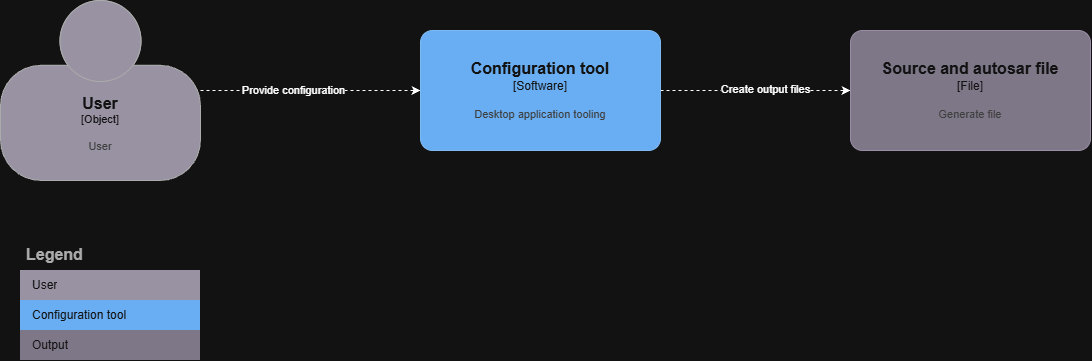

The diagram above was exported from draw.io. Its source (the exported page's mxGraphModel, read from the mxfile embedded in the PNG):
<mxGraphModel dx="1362" dy="792" grid="1" gridSize="10" guides="1" tooltips="1" connect="1" arrows="1" fold="1" page="1" pageScale="1" pageWidth="850" pageHeight="1100" math="0" shadow="0">
  <root>
    <mxCell id="0" />
    <mxCell id="1" parent="0" />
    <mxCell id="QdvuTPtyaV1po8KXWdlH-17" edge="1" parent="1" source="QdvuTPtyaV1po8KXWdlH-1" style="edgeStyle=orthogonalEdgeStyle;rounded=0;orthogonalLoop=1;jettySize=auto;html=1;dashed=1;" target="QdvuTPtyaV1po8KXWdlH-2" value="">
      <mxGeometry relative="1" as="geometry" />
    </mxCell>
    <mxCell id="QdvuTPtyaV1po8KXWdlH-19" connectable="0" parent="QdvuTPtyaV1po8KXWdlH-17" style="edgeLabel;html=1;align=center;verticalAlign=middle;resizable=0;points=[];" value="Provide configuration" vertex="1">
      <mxGeometry relative="1" x="-0.1636" y="1" as="geometry">
        <mxPoint as="offset" />
      </mxGeometry>
    </mxCell>
    <object placeholders="1" c4Name="User" c4Type="Object" c4Description="User" label="&lt;font style=&quot;font-size: 16px&quot;&gt;&lt;b&gt;%c4Name%&lt;/b&gt;&lt;/font&gt;&lt;div&gt;[%c4Type%]&lt;/div&gt;&lt;br&gt;&lt;div&gt;&lt;font style=&quot;font-size: 11px&quot;&gt;&lt;font color=&quot;#cccccc&quot;&gt;%c4Description%&lt;/font&gt;&lt;/div&gt;" id="QdvuTPtyaV1po8KXWdlH-1">
      <mxCell parent="1" style="html=1;fontSize=11;dashed=0;whiteSpace=wrap;fillColor=#6C6477;strokeColor=#4D4D4D;fontColor=#ffffff;shape=mxgraph.c4.person2;align=center;metaEdit=1;points=[[0.5,0,0],[1,0.5,0],[1,0.75,0],[0.75,1,0],[0.5,1,0],[0.25,1,0],[0,0.75,0],[0,0.5,0]];resizable=0;" vertex="1">
        <mxGeometry height="180" width="200" x="40" y="260" as="geometry" />
      </mxCell>
    </object>
    <mxCell id="QdvuTPtyaV1po8KXWdlH-18" edge="1" parent="1" source="QdvuTPtyaV1po8KXWdlH-2" style="edgeStyle=orthogonalEdgeStyle;rounded=0;orthogonalLoop=1;jettySize=auto;html=1;dashed=1;" target="QdvuTPtyaV1po8KXWdlH-16" value="">
      <mxGeometry relative="1" as="geometry" />
    </mxCell>
    <mxCell id="QdvuTPtyaV1po8KXWdlH-20" connectable="0" parent="QdvuTPtyaV1po8KXWdlH-18" style="edgeLabel;html=1;align=center;verticalAlign=middle;resizable=0;points=[];" value="Create output files" vertex="1">
      <mxGeometry relative="1" x="0.0933" y="2" as="geometry">
        <mxPoint as="offset" />
      </mxGeometry>
    </mxCell>
    <object placeholders="1" c4Name="Configuration tool" c4Type="Software" c4Description="Desktop application tooling" label="&lt;font style=&quot;font-size: 16px&quot;&gt;&lt;b&gt;%c4Name%&lt;/b&gt;&lt;/font&gt;&lt;div&gt;[%c4Type%]&lt;/div&gt;&lt;br&gt;&lt;div&gt;&lt;font style=&quot;font-size: 11px&quot;&gt;&lt;font color=&quot;#cccccc&quot;&gt;%c4Description%&lt;/font&gt;&lt;/div&gt;" id="QdvuTPtyaV1po8KXWdlH-2">
      <mxCell parent="1" style="rounded=1;whiteSpace=wrap;html=1;labelBackgroundColor=none;fillColor=#1061B0;fontColor=#ffffff;align=center;arcSize=10;strokeColor=#0D5091;metaEdit=1;resizable=0;points=[[0.25,0,0],[0.5,0,0],[0.75,0,0],[1,0.25,0],[1,0.5,0],[1,0.75,0],[0.75,1,0],[0.5,1,0],[0.25,1,0],[0,0.75,0],[0,0.5,0],[0,0.25,0]];" vertex="1">
        <mxGeometry height="120" width="240" x="460" y="290" as="geometry" />
      </mxCell>
    </object>
    <mxCell id="QdvuTPtyaV1po8KXWdlH-3" parent="1" style="shape=table;startSize=30;container=1;collapsible=0;childLayout=tableLayout;fontSize=16;align=left;verticalAlign=top;fillColor=none;strokeColor=none;fontColor=#4D4D4D;fontStyle=1;spacingLeft=6;spacing=0;resizable=0;" value="Legend" vertex="1">
      <mxGeometry height="120" width="180" x="60" y="500" as="geometry" />
    </mxCell>
    <mxCell id="QdvuTPtyaV1po8KXWdlH-12" parent="QdvuTPtyaV1po8KXWdlH-3" style="shape=tableRow;horizontal=0;startSize=0;swimlaneHead=0;swimlaneBody=0;strokeColor=inherit;top=0;left=0;bottom=0;right=0;collapsible=0;dropTarget=0;fillColor=none;points=[[0,0.5],[1,0.5]];portConstraint=eastwest;fontSize=12;" value="" vertex="1">
      <mxGeometry height="30" width="180" y="30" as="geometry" />
    </mxCell>
    <mxCell id="QdvuTPtyaV1po8KXWdlH-13" parent="QdvuTPtyaV1po8KXWdlH-12" style="shape=partialRectangle;html=1;whiteSpace=wrap;connectable=0;strokeColor=inherit;overflow=hidden;fillColor=#6C6477;top=0;left=0;bottom=0;right=0;pointerEvents=1;fontSize=12;align=left;fontColor=#FFFFFF;gradientColor=none;spacingLeft=10;spacingRight=4;" value="User" vertex="1">
      <mxGeometry height="30" width="180" as="geometry">
        <mxRectangle height="30" width="180" as="alternateBounds" />
      </mxGeometry>
    </mxCell>
    <mxCell id="QdvuTPtyaV1po8KXWdlH-6" parent="QdvuTPtyaV1po8KXWdlH-3" style="shape=tableRow;horizontal=0;startSize=0;swimlaneHead=0;swimlaneBody=0;strokeColor=inherit;top=0;left=0;bottom=0;right=0;collapsible=0;dropTarget=0;fillColor=none;points=[[0,0.5],[1,0.5]];portConstraint=eastwest;fontSize=12;" value="" vertex="1">
      <mxGeometry height="30" width="180" y="60" as="geometry" />
    </mxCell>
    <mxCell id="QdvuTPtyaV1po8KXWdlH-7" parent="QdvuTPtyaV1po8KXWdlH-6" style="shape=partialRectangle;html=1;whiteSpace=wrap;connectable=0;strokeColor=inherit;overflow=hidden;fillColor=#1061B0;top=0;left=0;bottom=0;right=0;pointerEvents=1;fontSize=12;align=left;fontColor=#FFFFFF;gradientColor=none;spacingLeft=10;spacingRight=4;" value="Configuration tool" vertex="1">
      <mxGeometry height="30" width="180" as="geometry">
        <mxRectangle height="30" width="180" as="alternateBounds" />
      </mxGeometry>
    </mxCell>
    <mxCell id="QdvuTPtyaV1po8KXWdlH-14" parent="QdvuTPtyaV1po8KXWdlH-3" style="shape=tableRow;horizontal=0;startSize=0;swimlaneHead=0;swimlaneBody=0;strokeColor=inherit;top=0;left=0;bottom=0;right=0;collapsible=0;dropTarget=0;fillColor=none;points=[[0,0.5],[1,0.5]];portConstraint=eastwest;fontSize=12;" value="" vertex="1">
      <mxGeometry height="30" width="180" y="90" as="geometry" />
    </mxCell>
    <mxCell id="QdvuTPtyaV1po8KXWdlH-15" parent="QdvuTPtyaV1po8KXWdlH-14" style="shape=partialRectangle;html=1;whiteSpace=wrap;connectable=0;strokeColor=inherit;overflow=hidden;fillColor=#8C8496;top=0;left=0;bottom=0;right=0;pointerEvents=1;fontSize=12;align=left;fontColor=#FFFFFF;gradientColor=none;spacingLeft=10;spacingRight=4;" value="Output" vertex="1">
      <mxGeometry height="30" width="180" as="geometry">
        <mxRectangle height="30" width="180" as="alternateBounds" />
      </mxGeometry>
    </mxCell>
    <object placeholders="1" c4Name="Source and autosar file" c4Type="File" c4Description="Generate file" label="&lt;font style=&quot;font-size: 16px&quot;&gt;&lt;b&gt;%c4Name%&lt;/b&gt;&lt;/font&gt;&lt;div&gt;[%c4Type%]&lt;/div&gt;&lt;br&gt;&lt;div&gt;&lt;font style=&quot;font-size: 11px&quot;&gt;&lt;font color=&quot;#cccccc&quot;&gt;%c4Description%&lt;/font&gt;&lt;/div&gt;" id="QdvuTPtyaV1po8KXWdlH-16">
      <mxCell parent="1" style="rounded=1;whiteSpace=wrap;html=1;labelBackgroundColor=none;fillColor=#8C8496;fontColor=#ffffff;align=center;arcSize=10;strokeColor=#736782;metaEdit=1;resizable=0;points=[[0.25,0,0],[0.5,0,0],[0.75,0,0],[1,0.25,0],[1,0.5,0],[1,0.75,0],[0.75,1,0],[0.5,1,0],[0.25,1,0],[0,0.75,0],[0,0.5,0],[0,0.25,0]];" vertex="1">
        <mxGeometry height="120" width="240" x="890" y="290" as="geometry" />
      </mxCell>
    </object>
  </root>
</mxGraphModel>